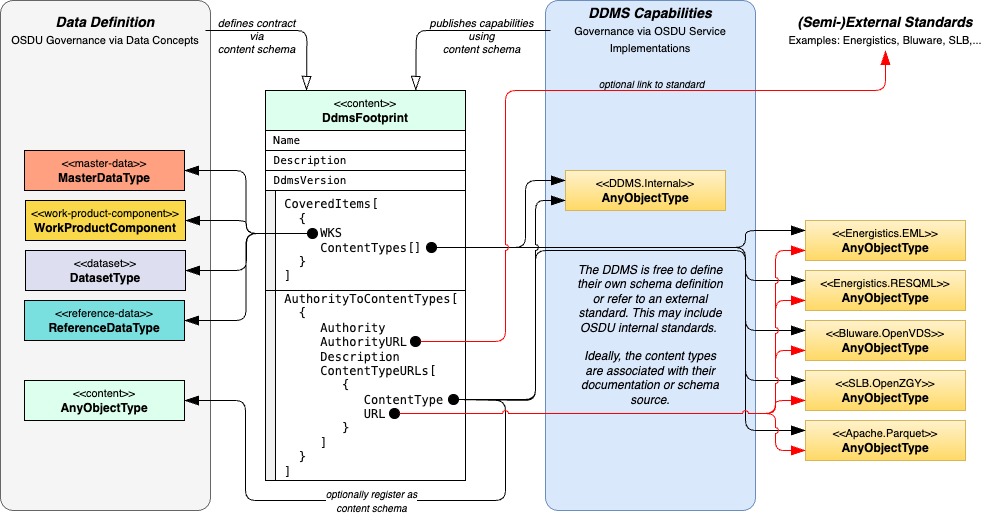

The diagram above was exported from draw.io. Its source (the exported page's mxGraphModel, read from the mxfile embedded in the PNG):
<mxGraphModel dx="900" dy="767" grid="1" gridSize="10" guides="1" tooltips="1" connect="1" arrows="1" fold="1" page="1" pageScale="1" pageWidth="1169" pageHeight="827" math="0" shadow="0">
  <root>
    <mxCell id="0" />
    <mxCell id="1" parent="0" />
    <mxCell id="104" value="" style="rounded=1;whiteSpace=wrap;html=1;fillColor=#f5f5f5;strokeColor=#666666;arcSize=6;fontColor=#333333;" parent="1" vertex="1">
      <mxGeometry x="40" y="40" width="210" height="510" as="geometry" />
    </mxCell>
    <mxCell id="103" value="" style="rounded=1;whiteSpace=wrap;html=1;fillColor=#dae8fc;strokeColor=#6c8ebf;arcSize=6;" parent="1" vertex="1">
      <mxGeometry x="585" y="40" width="210" height="510" as="geometry" />
    </mxCell>
    <mxCell id="20" value="&lt;font style=&quot;font-size: 11px;&quot;&gt;&amp;lt;&amp;lt;content&amp;gt;&amp;gt;&lt;/font&gt;&lt;br&gt;&lt;b&gt;DdmsFootprint&lt;/b&gt;" style="rounded=0;whiteSpace=wrap;html=1;fillColor=#DDFFEE;strokeColor=#000000;" parent="1" vertex="1">
      <mxGeometry x="305" y="130" width="200" height="40" as="geometry" />
    </mxCell>
    <mxCell id="42" value="&lt;div style=&quot;&quot;&gt;&lt;div style=&quot;&quot;&gt;&lt;div style=&quot;background-color:#ffffff;color:#080808&quot;&gt;&lt;pre style=&quot;&quot;&gt; CoveredItems[&lt;br&gt;   {&lt;br&gt;      WKS&lt;br&gt;      ContentTypes[]&lt;br&gt;   }&lt;br&gt; ]&lt;/pre&gt;&lt;div style=&quot;font-size: 9.8pt;&quot;&gt;&lt;span style=&quot;&quot;&gt;&lt;/span&gt;&lt;/div&gt;&lt;/div&gt;&lt;/div&gt;&lt;/div&gt;" style="rounded=0;whiteSpace=wrap;html=1;fontStyle=0;align=left;fontFamily=Helvetica;" parent="1" vertex="1">
      <mxGeometry x="315" y="230" width="190" height="100" as="geometry" />
    </mxCell>
    <mxCell id="44" value="&lt;pre&gt;&lt;font style=&quot;font-size: 11px;&quot;&gt;&amp;nbsp;DdmsVersion&lt;/font&gt;&lt;/pre&gt;" style="rounded=0;whiteSpace=wrap;html=1;fontStyle=0;align=left;fontFamily=Helvetica;" parent="1" vertex="1">
      <mxGeometry x="305" y="210" width="200" height="20" as="geometry" />
    </mxCell>
    <mxCell id="46" value="&lt;pre&gt;&lt;font style=&quot;font-size: 11px;&quot;&gt;&amp;nbsp;Name&lt;/font&gt;&lt;/pre&gt;" style="rounded=0;whiteSpace=wrap;html=1;fontStyle=0;align=left;fontFamily=Helvetica;" parent="1" vertex="1">
      <mxGeometry x="305" y="170" width="200" height="20" as="geometry" />
    </mxCell>
    <mxCell id="47" value="&lt;pre&gt;&lt;font style=&quot;font-size: 11px;&quot;&gt;&amp;nbsp;Description&lt;/font&gt;&lt;/pre&gt;" style="rounded=0;whiteSpace=wrap;html=1;fontStyle=0;align=left;fontFamily=Helvetica;" parent="1" vertex="1">
      <mxGeometry x="305" y="190" width="200" height="20" as="geometry" />
    </mxCell>
    <mxCell id="49" value="" style="rounded=0;whiteSpace=wrap;html=1;fillColor=#f1f1f1;strokeColor=#000000;" parent="1" vertex="1">
      <mxGeometry x="305" y="230" width="10" height="100" as="geometry" />
    </mxCell>
    <mxCell id="50" value="&lt;div style=&quot;&quot;&gt;&lt;div style=&quot;&quot;&gt;&lt;div style=&quot;background-color:#ffffff;color:#080808&quot;&gt;&lt;pre style=&quot;&quot;&gt; AuthorityToContentTypes[&lt;br&gt;   {&lt;br&gt;      Authority&lt;br&gt;      AuthorityURL&lt;br/&gt;      Description&lt;br&gt;      ContentTypeURLs[&lt;br/&gt;         {&lt;br/&gt;            ContentType&lt;br/&gt;            URL&lt;br/&gt;         }&lt;br/&gt;      ]&lt;br/&gt;   }&lt;br/&gt; ]&lt;/pre&gt;&lt;div style=&quot;font-size: 9.8pt;&quot;&gt;&lt;span style=&quot;&quot;&gt;&lt;/span&gt;&lt;/div&gt;&lt;/div&gt;&lt;/div&gt;&lt;/div&gt;" style="rounded=0;whiteSpace=wrap;html=1;fontStyle=0;align=left;fontFamily=Helvetica;" parent="1" vertex="1">
      <mxGeometry x="315" y="330" width="190" height="190" as="geometry" />
    </mxCell>
    <mxCell id="51" value="" style="rounded=0;whiteSpace=wrap;html=1;fillColor=#f1f1f1;strokeColor=#000000;" parent="1" vertex="1">
      <mxGeometry x="305" y="330" width="10" height="190" as="geometry" />
    </mxCell>
    <mxCell id="53" value="Data Definition&lt;br&gt;&lt;span style=&quot;font-weight: normal; font-style: normal;&quot;&gt;&lt;font style=&quot;font-size: 11px;&quot;&gt;OSDU Governance via Data Concepts&lt;/font&gt;&lt;/span&gt;" style="text;html=1;strokeColor=none;fillColor=none;align=center;verticalAlign=middle;whiteSpace=wrap;rounded=0;fontSize=14;fontStyle=3;" parent="1" vertex="1">
      <mxGeometry x="45" y="50" width="200" height="40" as="geometry" />
    </mxCell>
    <mxCell id="54" value="&lt;font style=&quot;font-size: 11px;&quot;&gt;&amp;lt;&amp;lt;master-data&amp;gt;&amp;gt;&lt;/font&gt;&lt;br&gt;&lt;b&gt;MasterDataType&lt;/b&gt;" style="rounded=0;whiteSpace=wrap;html=1;fillColor=#FFA080;strokeColor=#000000;fillStyle=solid;" parent="1" vertex="1">
      <mxGeometry x="64" y="190" width="160" height="40" as="geometry" />
    </mxCell>
    <mxCell id="55" value="&lt;font style=&quot;font-size: 11px;&quot;&gt;&amp;lt;&amp;lt;work-product-component&amp;gt;&amp;gt;&lt;/font&gt;&lt;br&gt;&lt;b&gt;WorkProductComponent&lt;/b&gt;" style="rounded=0;whiteSpace=wrap;html=1;fillColor=#F9D949;strokeColor=#000000;" parent="1" vertex="1">
      <mxGeometry x="65" y="240" width="160" height="40" as="geometry" />
    </mxCell>
    <mxCell id="56" value="&lt;font style=&quot;font-size: 11px;&quot;&gt;&amp;lt;&amp;lt;dataset&amp;gt;&amp;gt;&lt;/font&gt;&lt;br&gt;&lt;b&gt;DatasetType&lt;/b&gt;" style="rounded=0;whiteSpace=wrap;html=1;fillColor=#dddff0;strokeColor=#000000;" parent="1" vertex="1">
      <mxGeometry x="65" y="290" width="160" height="40" as="geometry" />
    </mxCell>
    <mxCell id="58" value="&lt;font style=&quot;font-size: 11px;&quot;&gt;&amp;lt;&amp;lt;reference-data&amp;gt;&amp;gt;&lt;/font&gt;&lt;br&gt;&lt;b&gt;ReferenceDataType&lt;/b&gt;" style="rounded=0;whiteSpace=wrap;html=1;fillColor=#79DFDF;strokeColor=#000000;" parent="1" vertex="1">
      <mxGeometry x="64" y="340" width="160" height="40" as="geometry" />
    </mxCell>
    <mxCell id="59" value="DDMS Capabilities&lt;br&gt;&lt;span style=&quot;font-weight: normal; font-style: normal;&quot;&gt;&lt;font style=&quot;font-size: 11px;&quot;&gt;Governance via OSDU Service &lt;br&gt;Implementations&lt;/font&gt;&lt;/span&gt;" style="text;html=1;strokeColor=none;fillColor=none;align=center;verticalAlign=middle;whiteSpace=wrap;rounded=0;fontSize=14;fontStyle=3;" parent="1" vertex="1">
      <mxGeometry x="590" y="50" width="200" height="40" as="geometry" />
    </mxCell>
    <mxCell id="60" value="(Semi-)External Standards&lt;br&gt;&lt;span style=&quot;font-weight: normal; font-style: normal;&quot;&gt;&lt;font style=&quot;font-size: 11px;&quot;&gt;Examples: Energistics, Bluware, SLB,...&lt;/font&gt;&lt;/span&gt;" style="text;html=1;strokeColor=none;fillColor=none;align=center;verticalAlign=middle;whiteSpace=wrap;rounded=0;fontSize=14;fontStyle=3;" parent="1" vertex="1">
      <mxGeometry x="825" y="50" width="200" height="40" as="geometry" />
    </mxCell>
    <mxCell id="62" value="&lt;font style=&quot;font-size: 11px;&quot;&gt;&amp;lt;&amp;lt;Energistics.EML&amp;gt;&amp;gt;&lt;/font&gt;&lt;br&gt;&lt;b&gt;AnyObjectType&lt;/b&gt;" style="rounded=0;whiteSpace=wrap;html=1;fillColor=#fff2cc;strokeColor=#d6b656;gradientColor=#ffd966;" parent="1" vertex="1">
      <mxGeometry x="845" y="260" width="160" height="40" as="geometry" />
    </mxCell>
    <mxCell id="63" value="&lt;font style=&quot;font-size: 11px;&quot;&gt;&amp;lt;&amp;lt;Energistics.RESQML&amp;gt;&amp;gt;&lt;/font&gt;&lt;br&gt;&lt;b&gt;AnyObjectType&lt;/b&gt;" style="rounded=0;whiteSpace=wrap;html=1;fillColor=#fff2cc;strokeColor=#d6b656;gradientColor=#ffd966;" parent="1" vertex="1">
      <mxGeometry x="845" y="310" width="160" height="40" as="geometry" />
    </mxCell>
    <mxCell id="64" value="&lt;font style=&quot;font-size: 11px;&quot;&gt;&amp;lt;&amp;lt;Bluware.OpenVDS&amp;gt;&amp;gt;&lt;/font&gt;&lt;br&gt;&lt;b&gt;AnyObjectType&lt;/b&gt;" style="rounded=0;whiteSpace=wrap;html=1;fillColor=#fff2cc;strokeColor=#d6b656;gradientColor=#ffd966;" parent="1" vertex="1">
      <mxGeometry x="845" y="360" width="160" height="40" as="geometry" />
    </mxCell>
    <mxCell id="65" value="&lt;font style=&quot;font-size: 11px;&quot;&gt;&amp;lt;&amp;lt;SLB.OpenZGY&amp;gt;&amp;gt;&lt;/font&gt;&lt;br&gt;&lt;b&gt;AnyObjectType&lt;/b&gt;" style="rounded=0;whiteSpace=wrap;html=1;fillColor=#fff2cc;strokeColor=#d6b656;gradientColor=#ffd966;" parent="1" vertex="1">
      <mxGeometry x="845" y="410" width="160" height="40" as="geometry" />
    </mxCell>
    <mxCell id="66" value="&lt;font style=&quot;font-size: 11px;&quot;&gt;&amp;lt;&amp;lt;Apache.Parquet&amp;gt;&amp;gt;&lt;/font&gt;&lt;br&gt;&lt;b&gt;AnyObjectType&lt;/b&gt;" style="rounded=0;whiteSpace=wrap;html=1;fillColor=#fff2cc;strokeColor=#d6b656;gradientColor=#ffd966;" parent="1" vertex="1">
      <mxGeometry x="845" y="460" width="160" height="40" as="geometry" />
    </mxCell>
    <mxCell id="67" value="" style="endArrow=blockThin;html=1;rounded=1;exitX=1;exitY=0.5;exitDx=0;exitDy=0;edgeStyle=orthogonalEdgeStyle;endFill=0;startSize=12;endSize=12;elbow=vertical;" parent="1" source="53" edge="1">
      <mxGeometry relative="1" as="geometry">
        <mxPoint x="335" y="20" as="sourcePoint" />
        <mxPoint x="346" y="130" as="targetPoint" />
      </mxGeometry>
    </mxCell>
    <mxCell id="68" value="defines contract&lt;br&gt;via &lt;br&gt;content schema" style="edgeLabel;resizable=0;html=1;align=center;verticalAlign=middle;fontStyle=2;labelBackgroundColor=none;" parent="67" connectable="0" vertex="1">
      <mxGeometry relative="1" as="geometry">
        <mxPoint x="-31" y="5" as="offset" />
      </mxGeometry>
    </mxCell>
    <mxCell id="69" value="" style="endArrow=blockThin;html=1;rounded=1;exitX=0;exitY=0.5;exitDx=0;exitDy=0;edgeStyle=orthogonalEdgeStyle;endFill=0;startSize=12;endSize=12;elbow=vertical;" parent="1" source="59" edge="1">
      <mxGeometry relative="1" as="geometry">
        <mxPoint x="354.25" y="70" as="sourcePoint" />
        <mxPoint x="455.25" y="130" as="targetPoint" />
      </mxGeometry>
    </mxCell>
    <mxCell id="70" value="publishes capabilities&lt;br&gt;using&lt;br&gt;content schema" style="edgeLabel;resizable=0;html=1;align=center;verticalAlign=middle;fontStyle=2;labelBackgroundColor=none;" parent="69" connectable="0" vertex="1">
      <mxGeometry relative="1" as="geometry">
        <mxPoint x="27" y="5" as="offset" />
      </mxGeometry>
    </mxCell>
    <mxCell id="71" value="&lt;font style=&quot;font-size: 11px;&quot;&gt;&amp;lt;&amp;lt;DDMS.Internal&amp;gt;&amp;gt;&lt;/font&gt;&lt;br&gt;&lt;b&gt;AnyObjectType&lt;/b&gt;" style="rounded=0;whiteSpace=wrap;html=1;fillColor=#fff2cc;strokeColor=#d6b656;gradientColor=#ffd966;" parent="1" vertex="1">
      <mxGeometry x="605" y="210" width="160" height="40" as="geometry" />
    </mxCell>
    <mxCell id="72" value="" style="endArrow=blockThin;html=1;rounded=1;endFill=1;endSize=12;edgeStyle=orthogonalEdgeStyle;curved=0;entryX=1;entryY=0.5;entryDx=0;entryDy=0;exitX=0;exitY=0.5;exitDx=0;exitDy=0;" parent="1" source="73" target="54" edge="1">
      <mxGeometry width="50" height="50" relative="1" as="geometry">
        <mxPoint x="275" y="280" as="sourcePoint" />
        <mxPoint x="255" y="280" as="targetPoint" />
      </mxGeometry>
    </mxCell>
    <mxCell id="73" value="" style="ellipse;whiteSpace=wrap;html=1;aspect=fixed;fillColor=#000000;" parent="1" vertex="1">
      <mxGeometry x="347" y="268" width="10" height="10" as="geometry" />
    </mxCell>
    <mxCell id="75" value="" style="endArrow=blockThin;html=1;rounded=1;endFill=1;endSize=12;edgeStyle=orthogonalEdgeStyle;curved=0;entryX=1;entryY=0.5;entryDx=0;entryDy=0;exitX=0;exitY=0.5;exitDx=0;exitDy=0;" parent="1" source="73" target="55" edge="1">
      <mxGeometry width="50" height="50" relative="1" as="geometry">
        <mxPoint x="295" y="290" as="sourcePoint" />
        <mxPoint x="234" y="220" as="targetPoint" />
      </mxGeometry>
    </mxCell>
    <mxCell id="76" value="" style="endArrow=blockThin;html=1;rounded=1;endFill=1;endSize=12;edgeStyle=orthogonalEdgeStyle;curved=0;entryX=1;entryY=0.5;entryDx=0;entryDy=0;exitX=0;exitY=0.5;exitDx=0;exitDy=0;" parent="1" source="73" target="56" edge="1">
      <mxGeometry width="50" height="50" relative="1" as="geometry">
        <mxPoint x="295" y="290" as="sourcePoint" />
        <mxPoint x="235" y="270" as="targetPoint" />
      </mxGeometry>
    </mxCell>
    <mxCell id="77" value="" style="endArrow=blockThin;html=1;rounded=1;endFill=1;endSize=12;edgeStyle=orthogonalEdgeStyle;curved=0;entryX=1;entryY=0.5;entryDx=0;entryDy=0;exitX=0;exitY=0.5;exitDx=0;exitDy=0;" parent="1" source="73" target="58" edge="1">
      <mxGeometry width="50" height="50" relative="1" as="geometry">
        <mxPoint x="305" y="300" as="sourcePoint" />
        <mxPoint x="245" y="280" as="targetPoint" />
      </mxGeometry>
    </mxCell>
    <mxCell id="78" value="" style="ellipse;whiteSpace=wrap;html=1;aspect=fixed;fillColor=#000000;" parent="1" vertex="1">
      <mxGeometry x="466" y="282" width="10" height="10" as="geometry" />
    </mxCell>
    <mxCell id="79" value="" style="endArrow=blockThin;html=1;rounded=1;endFill=1;endSize=12;edgeStyle=orthogonalEdgeStyle;curved=0;entryX=0;entryY=0.25;entryDx=0;entryDy=0;exitX=1;exitY=0.5;exitDx=0;exitDy=0;" parent="1" source="78" target="71" edge="1">
      <mxGeometry width="50" height="50" relative="1" as="geometry">
        <mxPoint x="718" y="345" as="sourcePoint" />
        <mxPoint x="595" y="282" as="targetPoint" />
        <Array as="points">
          <mxPoint x="565" y="287" />
          <mxPoint x="565" y="220" />
        </Array>
      </mxGeometry>
    </mxCell>
    <mxCell id="80" value="" style="endArrow=blockThin;html=1;rounded=1;endFill=1;endSize=12;edgeStyle=orthogonalEdgeStyle;curved=0;entryX=0;entryY=0.25;entryDx=0;entryDy=0;exitX=1;exitY=0.5;exitDx=0;exitDy=0;" parent="1" source="78" target="62" edge="1">
      <mxGeometry width="50" height="50" relative="1" as="geometry">
        <mxPoint x="486" y="297" as="sourcePoint" />
        <mxPoint x="615" y="240" as="targetPoint" />
        <Array as="points">
          <mxPoint x="785" y="287" />
          <mxPoint x="785" y="270" />
        </Array>
      </mxGeometry>
    </mxCell>
    <mxCell id="81" value="" style="endArrow=blockThin;html=1;rounded=1;endFill=1;endSize=12;edgeStyle=orthogonalEdgeStyle;curved=0;entryX=0;entryY=0.25;entryDx=0;entryDy=0;exitX=1;exitY=0.5;exitDx=0;exitDy=0;" parent="1" source="78" target="63" edge="1">
      <mxGeometry width="50" height="50" relative="1" as="geometry">
        <mxPoint x="496" y="307" as="sourcePoint" />
        <mxPoint x="625" y="250" as="targetPoint" />
        <Array as="points">
          <mxPoint x="785" y="287" />
          <mxPoint x="785" y="320" />
        </Array>
      </mxGeometry>
    </mxCell>
    <mxCell id="82" value="" style="endArrow=blockThin;html=1;rounded=1;endFill=1;endSize=12;edgeStyle=orthogonalEdgeStyle;curved=0;entryX=0;entryY=0.25;entryDx=0;entryDy=0;exitX=1;exitY=0.5;exitDx=0;exitDy=0;" parent="1" source="78" target="64" edge="1">
      <mxGeometry width="50" height="50" relative="1" as="geometry">
        <mxPoint x="506" y="317" as="sourcePoint" />
        <mxPoint x="635" y="260" as="targetPoint" />
        <Array as="points">
          <mxPoint x="785" y="287" />
          <mxPoint x="785" y="370" />
        </Array>
      </mxGeometry>
    </mxCell>
    <mxCell id="83" value="" style="endArrow=blockThin;html=1;rounded=1;endFill=1;endSize=12;edgeStyle=orthogonalEdgeStyle;curved=0;entryX=0;entryY=0.25;entryDx=0;entryDy=0;exitX=1;exitY=0.5;exitDx=0;exitDy=0;" parent="1" source="78" target="65" edge="1">
      <mxGeometry width="50" height="50" relative="1" as="geometry">
        <mxPoint x="516" y="327" as="sourcePoint" />
        <mxPoint x="645" y="270" as="targetPoint" />
        <Array as="points">
          <mxPoint x="785" y="287" />
          <mxPoint x="785" y="420" />
        </Array>
      </mxGeometry>
    </mxCell>
    <mxCell id="85" value="" style="endArrow=blockThin;html=1;rounded=1;endFill=1;endSize=12;edgeStyle=orthogonalEdgeStyle;curved=0;exitX=1;exitY=0.5;exitDx=0;exitDy=0;entryX=0;entryY=0.25;entryDx=0;entryDy=0;" parent="1" source="78" target="66" edge="1">
      <mxGeometry width="50" height="50" relative="1" as="geometry">
        <mxPoint x="536" y="347" as="sourcePoint" />
        <mxPoint x="745" y="500" as="targetPoint" />
        <Array as="points">
          <mxPoint x="785" y="287" />
          <mxPoint x="785" y="470" />
        </Array>
      </mxGeometry>
    </mxCell>
    <mxCell id="86" value="" style="ellipse;whiteSpace=wrap;html=1;aspect=fixed;fillColor=#000000;" parent="1" vertex="1">
      <mxGeometry x="488" y="434" width="10" height="10" as="geometry" />
    </mxCell>
    <mxCell id="87" value="" style="endArrow=blockThin;html=1;rounded=1;endFill=1;endSize=12;edgeStyle=orthogonalEdgeStyle;curved=0;entryX=0;entryY=0.75;entryDx=0;entryDy=0;exitX=1;exitY=0.5;exitDx=0;exitDy=0;jumpStyle=arc;strokeColor=#000000;" parent="1" source="86" target="71" edge="1">
      <mxGeometry width="50" height="50" relative="1" as="geometry">
        <mxPoint x="486" y="297" as="sourcePoint" />
        <mxPoint x="615" y="240" as="targetPoint" />
        <Array as="points">
          <mxPoint x="575" y="439" />
          <mxPoint x="575" y="240" />
        </Array>
      </mxGeometry>
    </mxCell>
    <mxCell id="89" value="" style="ellipse;whiteSpace=wrap;html=1;aspect=fixed;fillColor=#000000;" parent="1" vertex="1">
      <mxGeometry x="429" y="448" width="10" height="10" as="geometry" />
    </mxCell>
    <mxCell id="101" value="" style="endArrow=blockThin;html=1;rounded=1;endFill=1;endSize=12;edgeStyle=orthogonalEdgeStyle;curved=0;exitX=1;exitY=0.5;exitDx=0;exitDy=0;jumpStyle=arc;strokeColor=#000000;entryX=0;entryY=0.25;entryDx=0;entryDy=0;" parent="1" source="86" target="66" edge="1">
      <mxGeometry width="50" height="50" relative="1" as="geometry">
        <mxPoint x="508" y="449" as="sourcePoint" />
        <mxPoint x="835" y="460" as="targetPoint" />
        <Array as="points">
          <mxPoint x="498" y="440" />
          <mxPoint x="575" y="440" />
          <mxPoint x="575" y="290" />
          <mxPoint x="785" y="290" />
          <mxPoint x="785" y="470" />
        </Array>
      </mxGeometry>
    </mxCell>
    <mxCell id="108" value="" style="endArrow=blockThin;html=1;rounded=1;endFill=1;endSize=12;edgeStyle=orthogonalEdgeStyle;curved=0;entryX=1;entryY=0.5;entryDx=0;entryDy=0;exitX=1;exitY=0.5;exitDx=0;exitDy=0;jumpStyle=arc;strokeColor=#000000;" parent="1" source="86" target="106" edge="1">
      <mxGeometry width="50" height="50" relative="1" as="geometry">
        <mxPoint x="508" y="449" as="sourcePoint" />
        <mxPoint x="615" y="250" as="targetPoint" />
        <Array as="points">
          <mxPoint x="545" y="440" />
          <mxPoint x="545" y="540" />
          <mxPoint x="285" y="540" />
          <mxPoint x="285" y="440" />
        </Array>
      </mxGeometry>
    </mxCell>
    <mxCell id="109" value="&lt;font style=&quot;font-size: 10px;&quot;&gt;&lt;i&gt;optionally register as&lt;br&gt;content schema&lt;/i&gt;&lt;/font&gt;" style="edgeLabel;html=1;align=center;verticalAlign=middle;resizable=0;points=[];labelBackgroundColor=default;" parent="108" vertex="1" connectable="0">
      <mxGeometry x="-0.0978" relative="1" as="geometry">
        <mxPoint x="-26" as="offset" />
      </mxGeometry>
    </mxCell>
    <mxCell id="90" value="" style="endArrow=blockThin;html=1;rounded=1;endFill=1;endSize=12;edgeStyle=orthogonalEdgeStyle;curved=0;entryX=0;entryY=0.75;entryDx=0;entryDy=0;exitX=1;exitY=0.5;exitDx=0;exitDy=0;jumpStyle=arc;strokeColor=#FF0000;" parent="1" source="89" target="62" edge="1">
      <mxGeometry width="50" height="50" relative="1" as="geometry">
        <mxPoint x="508" y="449" as="sourcePoint" />
        <mxPoint x="615" y="250" as="targetPoint" />
        <Array as="points">
          <mxPoint x="815" y="453" />
          <mxPoint x="815" y="290" />
        </Array>
      </mxGeometry>
    </mxCell>
    <mxCell id="91" value="" style="endArrow=blockThin;html=1;rounded=1;endFill=1;endSize=12;edgeStyle=orthogonalEdgeStyle;curved=0;entryX=0;entryY=0.75;entryDx=0;entryDy=0;exitX=1;exitY=0.5;exitDx=0;exitDy=0;jumpStyle=arc;strokeColor=#FF0000;" parent="1" source="89" target="63" edge="1">
      <mxGeometry width="50" height="50" relative="1" as="geometry">
        <mxPoint x="449" y="463" as="sourcePoint" />
        <mxPoint x="855" y="300" as="targetPoint" />
        <Array as="points">
          <mxPoint x="815" y="453" />
          <mxPoint x="815" y="340" />
        </Array>
      </mxGeometry>
    </mxCell>
    <mxCell id="92" value="" style="endArrow=blockThin;html=1;rounded=1;endFill=1;endSize=12;edgeStyle=orthogonalEdgeStyle;curved=0;entryX=0;entryY=0.75;entryDx=0;entryDy=0;exitX=1;exitY=0.5;exitDx=0;exitDy=0;jumpStyle=arc;strokeColor=#FF0000;" parent="1" source="89" target="64" edge="1">
      <mxGeometry width="50" height="50" relative="1" as="geometry">
        <mxPoint x="459" y="473" as="sourcePoint" />
        <mxPoint x="865" y="310" as="targetPoint" />
        <Array as="points">
          <mxPoint x="815" y="453" />
          <mxPoint x="815" y="390" />
        </Array>
      </mxGeometry>
    </mxCell>
    <mxCell id="93" value="" style="endArrow=blockThin;html=1;rounded=1;endFill=1;endSize=12;edgeStyle=orthogonalEdgeStyle;curved=0;entryX=0;entryY=0.75;entryDx=0;entryDy=0;exitX=1;exitY=0.5;exitDx=0;exitDy=0;jumpStyle=arc;strokeColor=#FF0000;" parent="1" source="89" target="65" edge="1">
      <mxGeometry width="50" height="50" relative="1" as="geometry">
        <mxPoint x="469" y="483" as="sourcePoint" />
        <mxPoint x="875" y="320" as="targetPoint" />
        <Array as="points">
          <mxPoint x="815" y="453" />
          <mxPoint x="815" y="440" />
        </Array>
      </mxGeometry>
    </mxCell>
    <mxCell id="96" value="" style="ellipse;whiteSpace=wrap;html=1;aspect=fixed;fillColor=#000000;" parent="1" vertex="1">
      <mxGeometry x="450" y="376" width="10" height="10" as="geometry" />
    </mxCell>
    <mxCell id="97" value="" style="endArrow=blockThin;html=1;rounded=1;endFill=1;endSize=12;edgeStyle=orthogonalEdgeStyle;curved=0;exitX=1;exitY=0.5;exitDx=0;exitDy=0;jumpStyle=arc;strokeColor=#FF0000;entryX=0.5;entryY=1;entryDx=0;entryDy=0;" parent="1" source="96" target="60" edge="1">
      <mxGeometry width="50" height="50" relative="1" as="geometry">
        <mxPoint x="448" y="239" as="sourcePoint" />
        <mxPoint x="825" y="140" as="targetPoint" />
        <Array as="points">
          <mxPoint x="545" y="381" />
          <mxPoint x="545" y="130" />
          <mxPoint x="925" y="130" />
        </Array>
      </mxGeometry>
    </mxCell>
    <mxCell id="99" value="&lt;i&gt;&lt;font style=&quot;font-size: 10px;&quot;&gt;optional link to standard&lt;/font&gt;&lt;/i&gt;" style="edgeLabel;html=1;align=center;verticalAlign=middle;resizable=0;points=[];labelBackgroundColor=none;" parent="97" vertex="1" connectable="0">
      <mxGeometry x="0.3555" relative="1" as="geometry">
        <mxPoint x="-31" y="-7" as="offset" />
      </mxGeometry>
    </mxCell>
    <mxCell id="105" value="The DDMS is free to define their own schema definition or refer to an external standard. This may include OSDU internal standards.&amp;nbsp;&lt;br&gt;&lt;br&gt;Ideally, the content types are associated with their documentation or schema source." style="text;html=1;strokeColor=none;fillColor=none;align=center;verticalAlign=top;whiteSpace=wrap;rounded=0;fontStyle=2" parent="1" vertex="1">
      <mxGeometry x="615" y="296" width="150" height="156" as="geometry" />
    </mxCell>
    <mxCell id="106" value="&lt;font style=&quot;font-size: 11px;&quot;&gt;&amp;lt;&amp;lt;content&amp;gt;&amp;gt;&lt;/font&gt;&lt;br&gt;&lt;b&gt;AnyObjectType&lt;/b&gt;" style="rounded=0;whiteSpace=wrap;html=1;fillColor=#DDFFEE;strokeColor=#000000;" parent="1" vertex="1">
      <mxGeometry x="64" y="420" width="160" height="40" as="geometry" />
    </mxCell>
    <mxCell id="94" value="" style="endArrow=blockThin;html=1;rounded=1;endFill=1;endSize=12;edgeStyle=orthogonalEdgeStyle;curved=0;entryX=0;entryY=0.75;entryDx=0;entryDy=0;exitX=1;exitY=0.5;exitDx=0;exitDy=0;jumpStyle=arc;strokeColor=#FF0000;" parent="1" source="89" target="66" edge="1">
      <mxGeometry width="50" height="50" relative="1" as="geometry">
        <mxPoint x="479" y="493" as="sourcePoint" />
        <mxPoint x="885" y="330" as="targetPoint" />
        <Array as="points">
          <mxPoint x="815" y="453" />
          <mxPoint x="815" y="490" />
        </Array>
      </mxGeometry>
    </mxCell>
  </root>
</mxGraphModel>